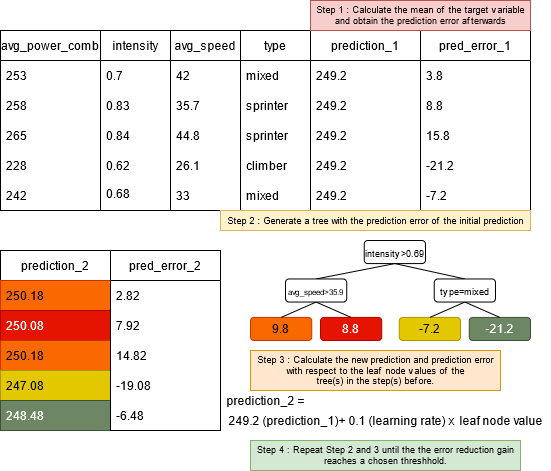

The diagram above was exported from draw.io. Its source (the exported page's mxGraphModel, read from the mxfile embedded in the PNG):
<mxGraphModel dx="1174" dy="572" grid="1" gridSize="10" guides="1" tooltips="1" connect="1" arrows="1" fold="1" page="0" pageScale="1" pageWidth="850" pageHeight="1100" math="0" shadow="0">
  <root>
    <mxCell id="0" />
    <mxCell id="1" parent="0" />
    <mxCell id="2" value="avg_power_comb" style="swimlane;fontStyle=0;childLayout=stackLayout;horizontal=1;startSize=30;horizontalStack=0;resizeParent=1;resizeParentMax=0;resizeLast=0;collapsible=1;marginBottom=0;" parent="1" vertex="1">
      <mxGeometry x="-10" y="70" width="100" height="180" as="geometry" />
    </mxCell>
    <mxCell id="3" value="253" style="text;strokeColor=none;fillColor=none;align=left;verticalAlign=middle;spacingLeft=4;spacingRight=4;overflow=hidden;points=[[0,0.5],[1,0.5]];portConstraint=eastwest;rotatable=0;" parent="2" vertex="1">
      <mxGeometry y="30" width="100" height="30" as="geometry" />
    </mxCell>
    <mxCell id="4" value="258" style="text;strokeColor=none;fillColor=none;align=left;verticalAlign=middle;spacingLeft=4;spacingRight=4;overflow=hidden;points=[[0,0.5],[1,0.5]];portConstraint=eastwest;rotatable=0;" parent="2" vertex="1">
      <mxGeometry y="60" width="100" height="30" as="geometry" />
    </mxCell>
    <mxCell id="5" value="265" style="text;strokeColor=none;fillColor=none;align=left;verticalAlign=middle;spacingLeft=4;spacingRight=4;overflow=hidden;points=[[0,0.5],[1,0.5]];portConstraint=eastwest;rotatable=0;" parent="2" vertex="1">
      <mxGeometry y="90" width="100" height="30" as="geometry" />
    </mxCell>
    <mxCell id="6" value="228" style="text;strokeColor=none;fillColor=none;align=left;verticalAlign=middle;spacingLeft=4;spacingRight=4;overflow=hidden;points=[[0,0.5],[1,0.5]];portConstraint=eastwest;rotatable=0;" parent="2" vertex="1">
      <mxGeometry y="120" width="100" height="30" as="geometry" />
    </mxCell>
    <mxCell id="7" value="242" style="text;strokeColor=none;fillColor=none;align=left;verticalAlign=middle;spacingLeft=4;spacingRight=4;overflow=hidden;points=[[0,0.5],[1,0.5]];portConstraint=eastwest;rotatable=0;" parent="2" vertex="1">
      <mxGeometry y="150" width="100" height="30" as="geometry" />
    </mxCell>
    <mxCell id="8" value="intensity" style="swimlane;fontStyle=0;childLayout=stackLayout;horizontal=1;startSize=30;horizontalStack=0;resizeParent=1;resizeParentMax=0;resizeLast=0;collapsible=1;marginBottom=0;" parent="1" vertex="1">
      <mxGeometry x="90" y="70" width="70" height="180" as="geometry" />
    </mxCell>
    <mxCell id="9" value="0.7" style="text;strokeColor=none;fillColor=none;align=left;verticalAlign=middle;spacingLeft=4;spacingRight=4;overflow=hidden;points=[[0,0.5],[1,0.5]];portConstraint=eastwest;rotatable=0;" parent="8" vertex="1">
      <mxGeometry y="30" width="70" height="30" as="geometry" />
    </mxCell>
    <mxCell id="10" value="0.83" style="text;strokeColor=none;fillColor=none;align=left;verticalAlign=middle;spacingLeft=4;spacingRight=4;overflow=hidden;points=[[0,0.5],[1,0.5]];portConstraint=eastwest;rotatable=0;" parent="8" vertex="1">
      <mxGeometry y="60" width="70" height="30" as="geometry" />
    </mxCell>
    <mxCell id="11" value="0.84" style="text;strokeColor=none;fillColor=none;align=left;verticalAlign=middle;spacingLeft=4;spacingRight=4;overflow=hidden;points=[[0,0.5],[1,0.5]];portConstraint=eastwest;rotatable=0;" parent="8" vertex="1">
      <mxGeometry y="90" width="70" height="30" as="geometry" />
    </mxCell>
    <mxCell id="12" value="0.62" style="text;strokeColor=none;fillColor=none;align=left;verticalAlign=middle;spacingLeft=4;spacingRight=4;overflow=hidden;points=[[0,0.5],[1,0.5]];portConstraint=eastwest;rotatable=0;" parent="8" vertex="1">
      <mxGeometry y="120" width="70" height="30" as="geometry" />
    </mxCell>
    <mxCell id="13" value="0.68" style="text;strokeColor=none;fillColor=none;align=left;verticalAlign=top;spacingLeft=4;spacingRight=4;overflow=hidden;points=[[0,0.5],[1,0.5]];portConstraint=eastwest;rotatable=0;" parent="8" vertex="1">
      <mxGeometry y="150" width="70" height="30" as="geometry" />
    </mxCell>
    <mxCell id="14" value="avg_speed" style="swimlane;fontStyle=0;childLayout=stackLayout;horizontal=1;startSize=30;horizontalStack=0;resizeParent=1;resizeParentMax=0;resizeLast=0;collapsible=1;marginBottom=0;" parent="1" vertex="1">
      <mxGeometry x="160" y="70" width="70" height="180" as="geometry" />
    </mxCell>
    <mxCell id="15" value="42" style="text;strokeColor=none;fillColor=none;align=left;verticalAlign=middle;spacingLeft=4;spacingRight=4;overflow=hidden;points=[[0,0.5],[1,0.5]];portConstraint=eastwest;rotatable=0;" parent="14" vertex="1">
      <mxGeometry y="30" width="70" height="30" as="geometry" />
    </mxCell>
    <mxCell id="16" value="35.7" style="text;strokeColor=none;fillColor=none;align=left;verticalAlign=middle;spacingLeft=4;spacingRight=4;overflow=hidden;points=[[0,0.5],[1,0.5]];portConstraint=eastwest;rotatable=0;" parent="14" vertex="1">
      <mxGeometry y="60" width="70" height="30" as="geometry" />
    </mxCell>
    <mxCell id="17" value="44.8" style="text;strokeColor=none;fillColor=none;align=left;verticalAlign=middle;spacingLeft=4;spacingRight=4;overflow=hidden;points=[[0,0.5],[1,0.5]];portConstraint=eastwest;rotatable=0;" parent="14" vertex="1">
      <mxGeometry y="90" width="70" height="30" as="geometry" />
    </mxCell>
    <mxCell id="18" value="26.1" style="text;strokeColor=none;fillColor=none;align=left;verticalAlign=middle;spacingLeft=4;spacingRight=4;overflow=hidden;points=[[0,0.5],[1,0.5]];portConstraint=eastwest;rotatable=0;" parent="14" vertex="1">
      <mxGeometry y="120" width="70" height="30" as="geometry" />
    </mxCell>
    <mxCell id="19" value="33" style="text;strokeColor=none;fillColor=none;align=left;verticalAlign=middle;spacingLeft=4;spacingRight=4;overflow=hidden;points=[[0,0.5],[1,0.5]];portConstraint=eastwest;rotatable=0;" parent="14" vertex="1">
      <mxGeometry y="150" width="70" height="30" as="geometry" />
    </mxCell>
    <mxCell id="20" value="type" style="swimlane;fontStyle=0;childLayout=stackLayout;horizontal=1;startSize=30;horizontalStack=0;resizeParent=1;resizeParentMax=0;resizeLast=0;collapsible=1;marginBottom=0;" parent="1" vertex="1">
      <mxGeometry x="230" y="70" width="70" height="180" as="geometry" />
    </mxCell>
    <mxCell id="21" value="mixed" style="text;strokeColor=none;fillColor=none;align=left;verticalAlign=middle;spacingLeft=4;spacingRight=4;overflow=hidden;points=[[0,0.5],[1,0.5]];portConstraint=eastwest;rotatable=0;" parent="20" vertex="1">
      <mxGeometry y="30" width="70" height="30" as="geometry" />
    </mxCell>
    <mxCell id="22" value="sprinter" style="text;strokeColor=none;fillColor=none;align=left;verticalAlign=middle;spacingLeft=4;spacingRight=4;overflow=hidden;points=[[0,0.5],[1,0.5]];portConstraint=eastwest;rotatable=0;" parent="20" vertex="1">
      <mxGeometry y="60" width="70" height="30" as="geometry" />
    </mxCell>
    <mxCell id="23" value="sprinter" style="text;strokeColor=none;fillColor=none;align=left;verticalAlign=middle;spacingLeft=4;spacingRight=4;overflow=hidden;points=[[0,0.5],[1,0.5]];portConstraint=eastwest;rotatable=0;" parent="20" vertex="1">
      <mxGeometry y="90" width="70" height="30" as="geometry" />
    </mxCell>
    <mxCell id="24" value="climber" style="text;strokeColor=none;fillColor=none;align=left;verticalAlign=middle;spacingLeft=4;spacingRight=4;overflow=hidden;points=[[0,0.5],[1,0.5]];portConstraint=eastwest;rotatable=0;" parent="20" vertex="1">
      <mxGeometry y="120" width="70" height="30" as="geometry" />
    </mxCell>
    <mxCell id="25" value="mixed" style="text;strokeColor=none;fillColor=none;align=left;verticalAlign=middle;spacingLeft=4;spacingRight=4;overflow=hidden;points=[[0,0.5],[1,0.5]];portConstraint=eastwest;rotatable=0;" parent="20" vertex="1">
      <mxGeometry y="150" width="70" height="30" as="geometry" />
    </mxCell>
    <mxCell id="26" value="prediction_1" style="swimlane;fontStyle=0;childLayout=stackLayout;horizontal=1;startSize=30;horizontalStack=0;resizeParent=1;resizeParentMax=0;resizeLast=0;collapsible=1;marginBottom=0;" parent="1" vertex="1">
      <mxGeometry x="300" y="70" width="110" height="180" as="geometry" />
    </mxCell>
    <mxCell id="27" value="249.2" style="text;strokeColor=none;fillColor=none;align=left;verticalAlign=middle;spacingLeft=4;spacingRight=4;overflow=hidden;points=[[0,0.5],[1,0.5]];portConstraint=eastwest;rotatable=0;" parent="26" vertex="1">
      <mxGeometry y="30" width="110" height="30" as="geometry" />
    </mxCell>
    <mxCell id="28" value="249.2" style="text;strokeColor=none;fillColor=none;align=left;verticalAlign=middle;spacingLeft=4;spacingRight=4;overflow=hidden;points=[[0,0.5],[1,0.5]];portConstraint=eastwest;rotatable=0;" parent="26" vertex="1">
      <mxGeometry y="60" width="110" height="30" as="geometry" />
    </mxCell>
    <mxCell id="29" value="249.2" style="text;strokeColor=none;fillColor=none;align=left;verticalAlign=middle;spacingLeft=4;spacingRight=4;overflow=hidden;points=[[0,0.5],[1,0.5]];portConstraint=eastwest;rotatable=0;" parent="26" vertex="1">
      <mxGeometry y="90" width="110" height="30" as="geometry" />
    </mxCell>
    <mxCell id="30" value="249.2" style="text;strokeColor=none;fillColor=none;align=left;verticalAlign=middle;spacingLeft=4;spacingRight=4;overflow=hidden;points=[[0,0.5],[1,0.5]];portConstraint=eastwest;rotatable=0;" parent="26" vertex="1">
      <mxGeometry y="120" width="110" height="30" as="geometry" />
    </mxCell>
    <mxCell id="31" value="249.2" style="text;strokeColor=none;fillColor=none;align=left;verticalAlign=middle;spacingLeft=4;spacingRight=4;overflow=hidden;points=[[0,0.5],[1,0.5]];portConstraint=eastwest;rotatable=0;" parent="26" vertex="1">
      <mxGeometry y="150" width="110" height="30" as="geometry" />
    </mxCell>
    <mxCell id="32" value="pred_error_1" style="swimlane;fontStyle=0;childLayout=stackLayout;horizontal=1;startSize=30;horizontalStack=0;resizeParent=1;resizeParentMax=0;resizeLast=0;collapsible=1;marginBottom=0;" parent="1" vertex="1">
      <mxGeometry x="410" y="70" width="110" height="180" as="geometry" />
    </mxCell>
    <mxCell id="33" value="3.8" style="text;strokeColor=none;fillColor=none;align=left;verticalAlign=middle;spacingLeft=4;spacingRight=4;overflow=hidden;points=[[0,0.5],[1,0.5]];portConstraint=eastwest;rotatable=0;" parent="32" vertex="1">
      <mxGeometry y="30" width="110" height="30" as="geometry" />
    </mxCell>
    <mxCell id="34" value="8.8" style="text;strokeColor=none;fillColor=none;align=left;verticalAlign=middle;spacingLeft=4;spacingRight=4;overflow=hidden;points=[[0,0.5],[1,0.5]];portConstraint=eastwest;rotatable=0;" parent="32" vertex="1">
      <mxGeometry y="60" width="110" height="30" as="geometry" />
    </mxCell>
    <mxCell id="35" value="15.8" style="text;strokeColor=none;fillColor=none;align=left;verticalAlign=middle;spacingLeft=4;spacingRight=4;overflow=hidden;points=[[0,0.5],[1,0.5]];portConstraint=eastwest;rotatable=0;" parent="32" vertex="1">
      <mxGeometry y="90" width="110" height="30" as="geometry" />
    </mxCell>
    <mxCell id="36" value="-21.2" style="text;strokeColor=none;fillColor=none;align=left;verticalAlign=middle;spacingLeft=4;spacingRight=4;overflow=hidden;points=[[0,0.5],[1,0.5]];portConstraint=eastwest;rotatable=0;" parent="32" vertex="1">
      <mxGeometry y="120" width="110" height="30" as="geometry" />
    </mxCell>
    <mxCell id="37" value="-7.2" style="text;strokeColor=none;fillColor=none;align=left;verticalAlign=middle;spacingLeft=4;spacingRight=4;overflow=hidden;points=[[0,0.5],[1,0.5]];portConstraint=eastwest;rotatable=0;" parent="32" vertex="1">
      <mxGeometry y="150" width="110" height="30" as="geometry" />
    </mxCell>
    <mxCell id="38" value="" style="group" parent="1" vertex="1" connectable="0">
      <mxGeometry x="200" y="280" width="280" height="100" as="geometry" />
    </mxCell>
    <mxCell id="39" value="&lt;font style=&quot;font-size: 9px&quot;&gt;intensity&amp;gt;0.69&lt;/font&gt;" style="rounded=1;whiteSpace=wrap;html=1;fontFamily=Helvetica;fontSize=12;fontColor=default;startSize=30;strokeColor=default;fillColor=default;" parent="38" vertex="1">
      <mxGeometry x="153.74666666666667" width="61.25" height="23.07692307692308" as="geometry" />
    </mxCell>
    <mxCell id="40" value="" style="endArrow=none;html=1;rounded=0;fontFamily=Helvetica;fontSize=12;fontColor=default;startSize=30;exitX=0.5;exitY=0;exitDx=0;exitDy=0;entryX=0.5;entryY=1;entryDx=0;entryDy=0;" parent="38" source="47" target="39" edge="1">
      <mxGeometry width="50" height="50" relative="1" as="geometry">
        <mxPoint x="101.24666666666666" y="30.76923076923077" as="sourcePoint" />
        <mxPoint x="144.99666666666667" y="-7.6923076923076925" as="targetPoint" />
      </mxGeometry>
    </mxCell>
    <mxCell id="41" value="" style="endArrow=none;html=1;rounded=0;fontFamily=Helvetica;fontSize=12;fontColor=default;startSize=30;exitX=0.5;exitY=1;exitDx=0;exitDy=0;entryX=0.5;entryY=0;entryDx=0;entryDy=0;" parent="38" source="39" target="42" edge="1">
      <mxGeometry width="50" height="50" relative="1" as="geometry">
        <mxPoint x="171.24666666666667" y="46.15384615384616" as="sourcePoint" />
        <mxPoint x="241.24666666666667" y="30.76923076923077" as="targetPoint" />
      </mxGeometry>
    </mxCell>
    <mxCell id="42" value="&lt;font style=&quot;font-size: 9px&quot;&gt;type=mixed&lt;/font&gt;" style="rounded=1;whiteSpace=wrap;html=1;fontFamily=Helvetica;fontSize=12;fontColor=default;startSize=30;strokeColor=default;fillColor=default;" parent="38" vertex="1">
      <mxGeometry x="223.74666666666667" y="38.46153846153847" width="61.25" height="23.07692307692308" as="geometry" />
    </mxCell>
    <mxCell id="43" value="-7.2" style="rounded=1;whiteSpace=wrap;html=1;fontFamily=Helvetica;fontSize=12;fontColor=#000000;startSize=30;strokeColor=#B09500;fillColor=#e3c800;" parent="38" vertex="1">
      <mxGeometry x="188.74666666666667" y="76.92307692307693" width="61.25" height="23.07692307692308" as="geometry" />
    </mxCell>
    <mxCell id="44" value="-21.2" style="rounded=1;whiteSpace=wrap;html=1;fontFamily=Helvetica;fontSize=12;fontColor=#ffffff;startSize=30;strokeColor=#3A5431;fillColor=#6d8764;" parent="38" vertex="1">
      <mxGeometry x="258.74666666666667" y="76.92307692307693" width="61.25" height="23.07692307692308" as="geometry" />
    </mxCell>
    <mxCell id="45" value="" style="endArrow=none;html=1;rounded=0;fontFamily=Helvetica;fontSize=12;fontColor=default;startSize=30;exitX=0.5;exitY=0;exitDx=0;exitDy=0;entryX=0.5;entryY=1;entryDx=0;entryDy=0;" parent="38" source="43" target="42" edge="1">
      <mxGeometry width="50" height="50" relative="1" as="geometry">
        <mxPoint x="206.24666666666667" y="84.61538461538461" as="sourcePoint" />
        <mxPoint x="232.49666666666667" y="61.53846153846154" as="targetPoint" />
        <Array as="points" />
      </mxGeometry>
    </mxCell>
    <mxCell id="46" value="" style="endArrow=none;html=1;rounded=0;fontFamily=Helvetica;fontSize=12;fontColor=default;startSize=30;exitX=0.5;exitY=0;exitDx=0;exitDy=0;entryX=0.5;entryY=1;entryDx=0;entryDy=0;" parent="38" source="44" target="42" edge="1">
      <mxGeometry width="50" height="50" relative="1" as="geometry">
        <mxPoint x="228.12166666666667" y="84.61538461538461" as="sourcePoint" />
        <mxPoint x="241.24666666666667" y="69.23076923076924" as="targetPoint" />
        <Array as="points" />
      </mxGeometry>
    </mxCell>
    <mxCell id="47" value="&lt;font style=&quot;font-size: 8px&quot;&gt;avg_speed&amp;gt;35.9&lt;/font&gt;" style="rounded=1;whiteSpace=wrap;html=1;fontFamily=Helvetica;fontSize=12;fontColor=default;startSize=30;strokeColor=default;fillColor=default;" parent="38" vertex="1">
      <mxGeometry x="74.99666666666667" y="38.46153846153847" width="61.25" height="23.07692307692308" as="geometry" />
    </mxCell>
    <mxCell id="48" value="&lt;div&gt;9.8&lt;/div&gt;" style="rounded=1;whiteSpace=wrap;html=1;fontFamily=Helvetica;fontSize=12;startSize=30;strokeColor=#C73500;fillColor=#fa6800;fontColor=#000000;" parent="38" vertex="1">
      <mxGeometry x="39.99666666666666" y="76.92307692307693" width="61.25" height="23.07692307692308" as="geometry" />
    </mxCell>
    <mxCell id="49" value="8.8" style="rounded=1;whiteSpace=wrap;html=1;fontFamily=Helvetica;fontSize=12;fontColor=#ffffff;startSize=30;strokeColor=#B20000;fillColor=#e51400;" parent="38" vertex="1">
      <mxGeometry x="109.99666666666666" y="76.92307692307693" width="61.25" height="23.07692307692308" as="geometry" />
    </mxCell>
    <mxCell id="50" value="" style="endArrow=none;html=1;rounded=0;fontFamily=Helvetica;fontSize=12;fontColor=default;startSize=30;exitX=0.5;exitY=0;exitDx=0;exitDy=0;entryX=0.5;entryY=1;entryDx=0;entryDy=0;" parent="38" source="48" target="47" edge="1">
      <mxGeometry width="50" height="50" relative="1" as="geometry">
        <mxPoint x="45.83" y="84.61538461538461" as="sourcePoint" />
        <mxPoint x="72.08" y="61.53846153846154" as="targetPoint" />
        <Array as="points" />
      </mxGeometry>
    </mxCell>
    <mxCell id="51" value="" style="endArrow=none;html=1;rounded=0;fontFamily=Helvetica;fontSize=12;fontColor=default;startSize=30;exitX=0.5;exitY=0;exitDx=0;exitDy=0;entryX=0.5;entryY=1;entryDx=0;entryDy=0;" parent="38" source="49" target="47" edge="1">
      <mxGeometry width="50" height="50" relative="1" as="geometry">
        <mxPoint x="79.37166666666667" y="84.61538461538461" as="sourcePoint" />
        <mxPoint x="92.49666666666666" y="69.23076923076924" as="targetPoint" />
        <Array as="points" />
      </mxGeometry>
    </mxCell>
    <mxCell id="58" value="prediction_2" style="swimlane;fontStyle=0;childLayout=stackLayout;horizontal=1;startSize=30;horizontalStack=0;resizeParent=1;resizeParentMax=0;resizeLast=0;collapsible=1;marginBottom=0;" parent="1" vertex="1">
      <mxGeometry x="-10" y="290" width="110" height="180" as="geometry" />
    </mxCell>
    <mxCell id="59" value="250.18" style="text;strokeColor=#C73500;fillColor=#fa6800;align=left;verticalAlign=middle;spacingLeft=4;spacingRight=4;overflow=hidden;points=[[0,0.5],[1,0.5]];portConstraint=eastwest;rotatable=0;fontColor=#000000;" parent="58" vertex="1">
      <mxGeometry y="30" width="110" height="30" as="geometry" />
    </mxCell>
    <mxCell id="60" value="250.08" style="text;strokeColor=#B20000;fillColor=#e51400;align=left;verticalAlign=middle;spacingLeft=4;spacingRight=4;overflow=hidden;points=[[0,0.5],[1,0.5]];portConstraint=eastwest;rotatable=0;fontColor=#ffffff;" parent="58" vertex="1">
      <mxGeometry y="60" width="110" height="30" as="geometry" />
    </mxCell>
    <mxCell id="61" value="250.18" style="text;strokeColor=#C73500;fillColor=#fa6800;align=left;verticalAlign=middle;spacingLeft=4;spacingRight=4;overflow=hidden;points=[[0,0.5],[1,0.5]];portConstraint=eastwest;rotatable=0;fontColor=#000000;" parent="58" vertex="1">
      <mxGeometry y="90" width="110" height="30" as="geometry" />
    </mxCell>
    <mxCell id="62" value="247.08" style="text;strokeColor=#B09500;fillColor=#e3c800;align=left;verticalAlign=middle;spacingLeft=4;spacingRight=4;overflow=hidden;points=[[0,0.5],[1,0.5]];portConstraint=eastwest;rotatable=0;fontColor=#000000;" parent="58" vertex="1">
      <mxGeometry y="120" width="110" height="30" as="geometry" />
    </mxCell>
    <mxCell id="63" value="248.48" style="text;strokeColor=#3A5431;fillColor=#6d8764;align=left;verticalAlign=middle;spacingLeft=4;spacingRight=4;overflow=hidden;points=[[0,0.5],[1,0.5]];portConstraint=eastwest;rotatable=0;fontColor=#ffffff;" parent="58" vertex="1">
      <mxGeometry y="150" width="110" height="30" as="geometry" />
    </mxCell>
    <mxCell id="64" value="pred_error_2" style="swimlane;fontStyle=0;childLayout=stackLayout;horizontal=1;startSize=30;horizontalStack=0;resizeParent=1;resizeParentMax=0;resizeLast=0;collapsible=1;marginBottom=0;" parent="1" vertex="1">
      <mxGeometry x="100" y="290" width="110" height="180" as="geometry" />
    </mxCell>
    <mxCell id="65" value="2.82" style="text;strokeColor=none;fillColor=none;align=left;verticalAlign=middle;spacingLeft=4;spacingRight=4;overflow=hidden;points=[[0,0.5],[1,0.5]];portConstraint=eastwest;rotatable=0;" parent="64" vertex="1">
      <mxGeometry y="30" width="110" height="30" as="geometry" />
    </mxCell>
    <mxCell id="66" value="7.92" style="text;strokeColor=none;fillColor=none;align=left;verticalAlign=middle;spacingLeft=4;spacingRight=4;overflow=hidden;points=[[0,0.5],[1,0.5]];portConstraint=eastwest;rotatable=0;" parent="64" vertex="1">
      <mxGeometry y="60" width="110" height="30" as="geometry" />
    </mxCell>
    <mxCell id="67" value="14.82" style="text;strokeColor=none;fillColor=none;align=left;verticalAlign=middle;spacingLeft=4;spacingRight=4;overflow=hidden;points=[[0,0.5],[1,0.5]];portConstraint=eastwest;rotatable=0;" parent="64" vertex="1">
      <mxGeometry y="90" width="110" height="30" as="geometry" />
    </mxCell>
    <mxCell id="68" value="-19.08" style="text;strokeColor=none;fillColor=none;align=left;verticalAlign=middle;spacingLeft=4;spacingRight=4;overflow=hidden;points=[[0,0.5],[1,0.5]];portConstraint=eastwest;rotatable=0;" parent="64" vertex="1">
      <mxGeometry y="120" width="110" height="30" as="geometry" />
    </mxCell>
    <mxCell id="69" value="-6.48" style="text;strokeColor=none;fillColor=none;align=left;verticalAlign=middle;spacingLeft=4;spacingRight=4;overflow=hidden;points=[[0,0.5],[1,0.5]];portConstraint=eastwest;rotatable=0;" parent="64" vertex="1">
      <mxGeometry y="150" width="110" height="30" as="geometry" />
    </mxCell>
    <mxCell id="70" value="249.2 (prediction_1)+ 0.1 (learning rate) x&amp;nbsp; leaf node value" style="text;html=1;align=center;verticalAlign=middle;resizable=0;points=[];autosize=1;strokeColor=none;fillColor=none;fontSize=12;fontFamily=Helvetica;fontColor=default;" parent="1" vertex="1">
      <mxGeometry x="210" y="450" width="330" height="20" as="geometry" />
    </mxCell>
    <mxCell id="71" value="prediction_2 =" style="text;html=1;align=center;verticalAlign=middle;resizable=0;points=[];autosize=1;strokeColor=none;fillColor=none;fontSize=12;fontFamily=Helvetica;fontColor=default;" parent="1" vertex="1">
      <mxGeometry x="210" y="430" width="90" height="20" as="geometry" />
    </mxCell>
    <mxCell id="72" value="&lt;div&gt;Step 1 : Calculate the mean of the target variable &lt;br&gt;&lt;/div&gt;&lt;div&gt;and obtain the prediction error afterwards&lt;br&gt;&lt;/div&gt;" style="text;html=1;align=center;verticalAlign=middle;resizable=0;points=[];autosize=1;strokeColor=#b85450;fillColor=#f8cecc;fontSize=9;fontFamily=Helvetica;" parent="1" vertex="1">
      <mxGeometry x="300" y="40" width="220" height="30" as="geometry" />
    </mxCell>
    <mxCell id="73" value="Step 2 : Generate a tree with the prediction error of the initial prediction" style="text;html=1;align=center;verticalAlign=middle;resizable=0;points=[];autosize=1;strokeColor=#d6b656;fillColor=#fff2cc;fontSize=9;fontFamily=Helvetica;" parent="1" vertex="1">
      <mxGeometry x="210" y="250" width="310" height="20" as="geometry" />
    </mxCell>
    <mxCell id="74" value="Step 3 : Calculate the new prediction and prediction error &lt;br&gt;with respect to the leaf node values of the &lt;br&gt;tree(s) in the step(s) before." style="text;html=1;align=center;verticalAlign=middle;resizable=0;points=[];autosize=1;strokeColor=#d79b00;fillColor=#ffe6cc;fontSize=9;fontFamily=Helvetica;" parent="1" vertex="1">
      <mxGeometry x="240" y="390" width="250" height="40" as="geometry" />
    </mxCell>
    <mxCell id="75" value="Step 4 : Repeat Step 2 and 3 until the the error reduction gain&lt;br&gt; reaches a chosen threshhold." style="text;html=1;align=center;verticalAlign=middle;resizable=0;points=[];autosize=1;strokeColor=#82b366;fillColor=#d5e8d4;fontSize=9;fontFamily=Helvetica;" parent="1" vertex="1">
      <mxGeometry x="240" y="480" width="270" height="30" as="geometry" />
    </mxCell>
  </root>
</mxGraphModel>